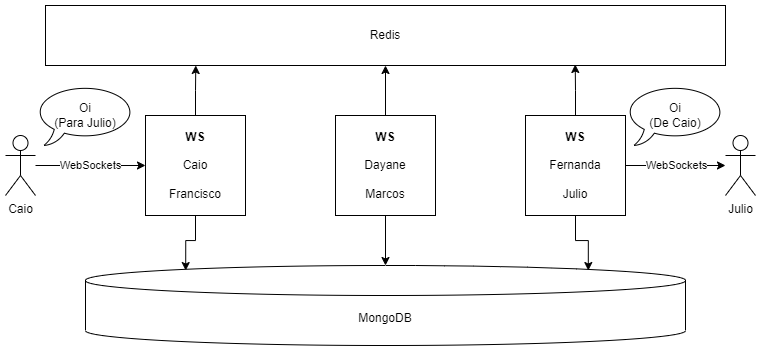

The diagram above was exported from draw.io. Its source (the exported page's mxGraphModel, read from the mxfile embedded in the PNG):
<mxGraphModel dx="1122" dy="678" grid="1" gridSize="10" guides="1" tooltips="1" connect="1" arrows="1" fold="1" page="1" pageScale="1" pageWidth="827" pageHeight="1169" math="0" shadow="0">
  <root>
    <mxCell id="0" />
    <mxCell id="1" parent="0" />
    <mxCell id="wWWsXYDORX-_8h3p2164-1" value="Redis" style="rounded=0;whiteSpace=wrap;html=1;" parent="1" vertex="1">
      <mxGeometry x="80" y="50" width="680" height="60" as="geometry" />
    </mxCell>
    <mxCell id="wWWsXYDORX-_8h3p2164-18" value="" style="edgeStyle=orthogonalEdgeStyle;rounded=0;orthogonalLoop=1;jettySize=auto;html=1;entryX=0.221;entryY=1;entryDx=0;entryDy=0;entryPerimeter=0;" parent="1" source="wWWsXYDORX-_8h3p2164-2" target="wWWsXYDORX-_8h3p2164-1" edge="1">
      <mxGeometry relative="1" as="geometry" />
    </mxCell>
    <mxCell id="wWWsXYDORX-_8h3p2164-27" style="edgeStyle=orthogonalEdgeStyle;rounded=0;orthogonalLoop=1;jettySize=auto;html=1;entryX=0.167;entryY=0.063;entryDx=0;entryDy=0;entryPerimeter=0;" parent="1" source="wWWsXYDORX-_8h3p2164-2" target="wWWsXYDORX-_8h3p2164-5" edge="1">
      <mxGeometry relative="1" as="geometry" />
    </mxCell>
    <mxCell id="wWWsXYDORX-_8h3p2164-2" value="&lt;b&gt;WS&lt;br&gt;&lt;/b&gt;&lt;br&gt;Caio&lt;br&gt;&lt;br&gt;Francisco" style="whiteSpace=wrap;html=1;aspect=fixed;" parent="1" vertex="1">
      <mxGeometry x="180" y="160" width="100" height="100" as="geometry" />
    </mxCell>
    <mxCell id="wWWsXYDORX-_8h3p2164-19" value="" style="edgeStyle=orthogonalEdgeStyle;rounded=0;orthogonalLoop=1;jettySize=auto;html=1;" parent="1" source="wWWsXYDORX-_8h3p2164-3" target="wWWsXYDORX-_8h3p2164-1" edge="1">
      <mxGeometry relative="1" as="geometry" />
    </mxCell>
    <mxCell id="wWWsXYDORX-_8h3p2164-25" style="edgeStyle=orthogonalEdgeStyle;rounded=0;orthogonalLoop=1;jettySize=auto;html=1;" parent="1" source="wWWsXYDORX-_8h3p2164-3" target="wWWsXYDORX-_8h3p2164-5" edge="1">
      <mxGeometry relative="1" as="geometry" />
    </mxCell>
    <mxCell id="wWWsXYDORX-_8h3p2164-3" value="&lt;b&gt;WS&lt;/b&gt;&lt;br&gt;&lt;br&gt;Dayane&lt;br&gt;&lt;br&gt;Marcos" style="whiteSpace=wrap;html=1;aspect=fixed;" parent="1" vertex="1">
      <mxGeometry x="370" y="160" width="100" height="100" as="geometry" />
    </mxCell>
    <mxCell id="wWWsXYDORX-_8h3p2164-21" style="edgeStyle=orthogonalEdgeStyle;rounded=0;orthogonalLoop=1;jettySize=auto;html=1;entryX=0.779;entryY=0.983;entryDx=0;entryDy=0;entryPerimeter=0;" parent="1" source="wWWsXYDORX-_8h3p2164-4" target="wWWsXYDORX-_8h3p2164-1" edge="1">
      <mxGeometry relative="1" as="geometry" />
    </mxCell>
    <mxCell id="wWWsXYDORX-_8h3p2164-24" style="edgeStyle=orthogonalEdgeStyle;rounded=0;orthogonalLoop=1;jettySize=auto;html=1;entryX=0.838;entryY=0.063;entryDx=0;entryDy=0;entryPerimeter=0;" parent="1" source="wWWsXYDORX-_8h3p2164-4" target="wWWsXYDORX-_8h3p2164-5" edge="1">
      <mxGeometry relative="1" as="geometry" />
    </mxCell>
    <mxCell id="wWWsXYDORX-_8h3p2164-29" value="WebSockets" style="edgeStyle=orthogonalEdgeStyle;rounded=0;orthogonalLoop=1;jettySize=auto;html=1;" parent="1" source="wWWsXYDORX-_8h3p2164-4" target="wWWsXYDORX-_8h3p2164-28" edge="1">
      <mxGeometry relative="1" as="geometry" />
    </mxCell>
    <mxCell id="wWWsXYDORX-_8h3p2164-4" value="&lt;b style=&quot;border-color: var(--border-color);&quot;&gt;WS&lt;/b&gt;&lt;br style=&quot;border-color: var(--border-color);&quot;&gt;&lt;br style=&quot;border-color: var(--border-color);&quot;&gt;Fernanda&lt;br style=&quot;border-color: var(--border-color);&quot;&gt;&lt;br style=&quot;border-color: var(--border-color);&quot;&gt;Julio" style="whiteSpace=wrap;html=1;aspect=fixed;" parent="1" vertex="1">
      <mxGeometry x="560" y="160" width="100" height="100" as="geometry" />
    </mxCell>
    <mxCell id="wWWsXYDORX-_8h3p2164-5" value="MongoDB" style="shape=cylinder3;whiteSpace=wrap;html=1;boundedLbl=1;backgroundOutline=1;size=15;" parent="1" vertex="1">
      <mxGeometry x="120" y="310" width="600" height="80" as="geometry" />
    </mxCell>
    <mxCell id="wWWsXYDORX-_8h3p2164-14" value="WebSockets" style="edgeStyle=orthogonalEdgeStyle;rounded=0;orthogonalLoop=1;jettySize=auto;html=1;" parent="1" source="wWWsXYDORX-_8h3p2164-7" target="wWWsXYDORX-_8h3p2164-2" edge="1">
      <mxGeometry relative="1" as="geometry" />
    </mxCell>
    <mxCell id="wWWsXYDORX-_8h3p2164-7" value="Caio" style="shape=umlActor;verticalLabelPosition=bottom;verticalAlign=top;html=1;outlineConnect=0;" parent="1" vertex="1">
      <mxGeometry x="40" y="180" width="30" height="60" as="geometry" />
    </mxCell>
    <mxCell id="wWWsXYDORX-_8h3p2164-28" value="Julio" style="shape=umlActor;verticalLabelPosition=bottom;verticalAlign=top;html=1;outlineConnect=0;" parent="1" vertex="1">
      <mxGeometry x="760" y="180" width="30" height="60" as="geometry" />
    </mxCell>
    <mxCell id="wWWsXYDORX-_8h3p2164-33" value="Oi&lt;br&gt;(Para Julio)" style="whiteSpace=wrap;html=1;shape=mxgraph.basic.oval_callout" parent="1" vertex="1">
      <mxGeometry x="70" y="130" width="100" height="60" as="geometry" />
    </mxCell>
    <mxCell id="wWWsXYDORX-_8h3p2164-39" value="Oi&lt;br&gt;(De Caio)" style="whiteSpace=wrap;html=1;shape=mxgraph.basic.oval_callout;flipH=0;flipV=0;" parent="1" vertex="1">
      <mxGeometry x="660" y="130" width="100" height="60" as="geometry" />
    </mxCell>
  </root>
</mxGraphModel>